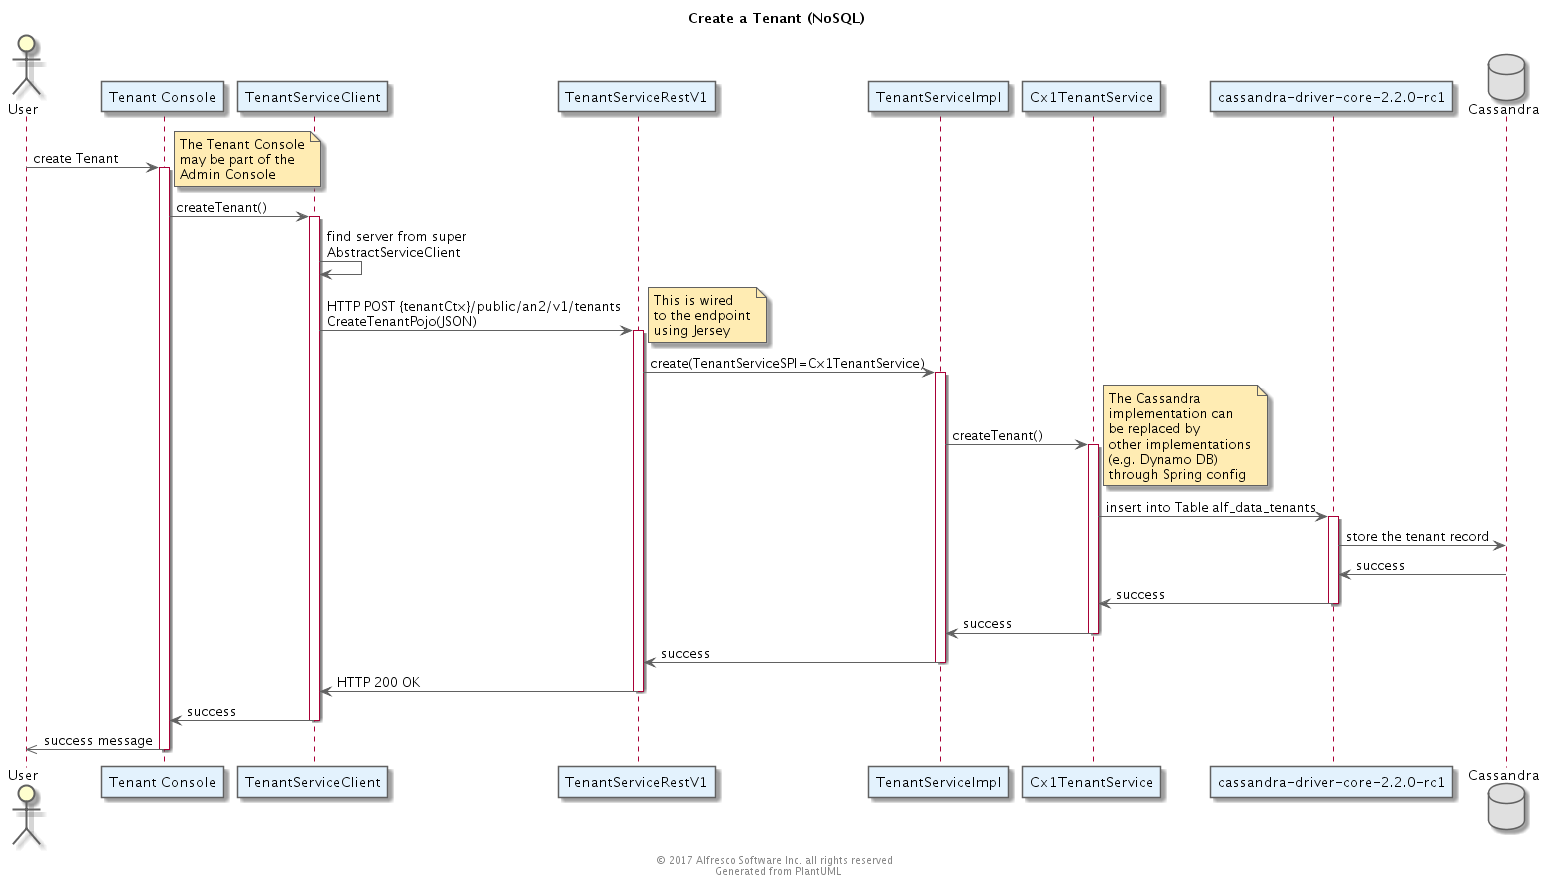

The diagram above was rendered by PlantUML. Its source (embedded in the PNG):
@startuml
' Use straight lines
skinparam linetype ortho

' Color Scheme
' Selected from Google Material Design color palette: https://material.google.com/style/color.html#color-color-palette
skinparam backgroundColor white

skinparam actorBorderColor #616161

skinparam classArrowColor #616161
skinparam classBackgroundColor #FFF9C4
skinparam classBorderColor #616161

skinparam componentArrowColor #616161
skinparam componentBackgroundColor #FFF8E1
skinparam componentBorderColor #616161

skinparam nodeArrowColor #616161
skinParam nodeBackgroundColor #E0F7FA
skinParam nodeBorderColor #616161

skinparam objectArrowColor #616161
skinParam objectBackgroundColor #FFEBEE
skinParam objectBorderColor #616161

skinparam queueArrowColor #616161
skinParam queueBackgroundColor #F3E5F5
skinParam queueBorderColor #616161

skinparam databaseArrowColor #616161
skinParam databaseBackgroundColor #E0E0E0
skinParam databaseBorderColor #616161

skinparam frameBackgroundColor #E0F7FA
skinparam frameBorderColor #616161

skinparam entityBackgroundColor #F9FBE7
skinparam entityBorderColor #616161

skinparam participantBackgroundColor #E3F2FD
skinparam participantBorderColor #616161

skinparam noteBackgroundColor #FFECB3
skinparam noteBorderColor #616161

'  Stamp the files as generated and copyrighted
center footer © 2017 Alfresco Software Inc. all rights reserved \n Generated from PlantUML

Title: Create a Tenant (NoSQL)
actor "User" as U
participant "Tenant Console" as TC
participant "TenantServiceClient" as TCL
participant "TenantServiceRestV1" as TRS
participant "TenantServiceImpl" as TSI
participant "Cx1TenantService" as CTS
participant "cassandra-driver-core-2.2.0-rc1" as DDC
database "Cassandra" as C

U->TC:create Tenant
note right
	The Tenant Console
	may be part of the 
	Admin Console
end note
activate TC
TC->TCL:createTenant()
activate TCL
TCL->TCL: find server from super\nAbstractServiceClient
TCL->TRS: HTTP POST {tenantCtx}/public/an2/v1/tenants\nCreateTenantPojo(JSON)
activate TRS
note right
	This is wired
	to the endpoint
	using Jersey 
end note
TRS->TSI: create(TenantServiceSPI=Cx1TenantService)
activate TSI
TSI->CTS: createTenant()
note right
	The Cassandra 
	implementation can 
	be replaced by
	other implementations
	(e.g. Dynamo DB)
	through Spring config
end note
activate CTS
CTS->DDC: insert into Table alf_data_tenants
activate DDC
DDC->C: store the tenant record
C->DDC:success
deactivate C
DDC->CTS: success
deactivate DDC
CTS->TSI:success
deactivate CTS
TSI->TRS: success
deactivate TSI
TRS->TCL: HTTP 200 OK
deactivate TRS
TCL->TC: success
deactivate TCL
TC->>U:success message
deactivate TC

@enduml